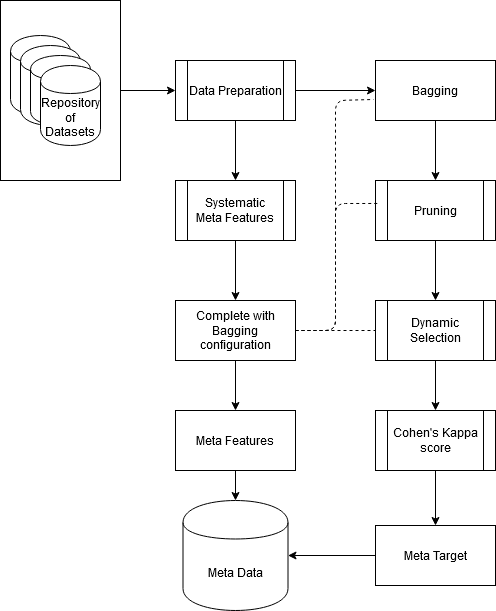

The diagram above was exported from draw.io. Its source (the exported page's mxGraphModel, read from the mxfile embedded in the PNG):
<mxGraphModel dx="1422" dy="769" grid="1" gridSize="10" guides="1" tooltips="1" connect="1" arrows="1" fold="1" page="1" pageScale="1" pageWidth="827" pageHeight="1169" math="0" shadow="0">
  <root>
    <mxCell id="WIyWlLk6GJQsqaUBKTNV-0" />
    <mxCell id="WIyWlLk6GJQsqaUBKTNV-1" parent="WIyWlLk6GJQsqaUBKTNV-0" />
    <mxCell id="G1ngogiAQNm-r70jPcO5-39" style="edgeStyle=orthogonalEdgeStyle;rounded=0;orthogonalLoop=1;jettySize=auto;html=1;" parent="WIyWlLk6GJQsqaUBKTNV-1" source="G1ngogiAQNm-r70jPcO5-28" edge="1">
      <mxGeometry relative="1" as="geometry">
        <mxPoint x="220" y="260" as="targetPoint" />
      </mxGeometry>
    </mxCell>
    <mxCell id="G1ngogiAQNm-r70jPcO5-28" value="" style="rounded=0;whiteSpace=wrap;html=1;" parent="WIyWlLk6GJQsqaUBKTNV-1" vertex="1">
      <mxGeometry x="45" y="170" width="120" height="180" as="geometry" />
    </mxCell>
    <mxCell id="G1ngogiAQNm-r70jPcO5-48" style="edgeStyle=orthogonalEdgeStyle;rounded=0;orthogonalLoop=1;jettySize=auto;html=1;" parent="WIyWlLk6GJQsqaUBKTNV-1" target="G1ngogiAQNm-r70jPcO5-32" edge="1">
      <mxGeometry relative="1" as="geometry">
        <mxPoint x="280" y="290" as="sourcePoint" />
      </mxGeometry>
    </mxCell>
    <mxCell id="R-uMGuZMKRw1Fdsg3GQ--9" style="edgeStyle=orthogonalEdgeStyle;rounded=0;orthogonalLoop=1;jettySize=auto;html=1;entryX=0.5;entryY=0;entryDx=0;entryDy=0;" edge="1" parent="WIyWlLk6GJQsqaUBKTNV-1" source="G1ngogiAQNm-r70jPcO5-7" target="G1ngogiAQNm-r70jPcO5-21">
      <mxGeometry relative="1" as="geometry" />
    </mxCell>
    <mxCell id="G1ngogiAQNm-r70jPcO5-7" value="Bagging" style="rounded=0;whiteSpace=wrap;html=1;" parent="WIyWlLk6GJQsqaUBKTNV-1" vertex="1">
      <mxGeometry x="420" y="230" width="120" height="60" as="geometry" />
    </mxCell>
    <mxCell id="R-uMGuZMKRw1Fdsg3GQ--8" style="edgeStyle=orthogonalEdgeStyle;rounded=0;orthogonalLoop=1;jettySize=auto;html=1;" edge="1" parent="WIyWlLk6GJQsqaUBKTNV-1" source="G1ngogiAQNm-r70jPcO5-21" target="G1ngogiAQNm-r70jPcO5-22">
      <mxGeometry relative="1" as="geometry" />
    </mxCell>
    <mxCell id="G1ngogiAQNm-r70jPcO5-21" value="Pruning" style="shape=process;whiteSpace=wrap;html=1;backgroundOutline=1;" parent="WIyWlLk6GJQsqaUBKTNV-1" vertex="1">
      <mxGeometry x="420" y="350" width="120" height="60" as="geometry" />
    </mxCell>
    <mxCell id="G1ngogiAQNm-r70jPcO5-50" style="edgeStyle=orthogonalEdgeStyle;rounded=0;orthogonalLoop=1;jettySize=auto;html=1;entryX=0.5;entryY=0;entryDx=0;entryDy=0;" parent="WIyWlLk6GJQsqaUBKTNV-1" source="G1ngogiAQNm-r70jPcO5-22" target="G1ngogiAQNm-r70jPcO5-31" edge="1">
      <mxGeometry relative="1" as="geometry" />
    </mxCell>
    <mxCell id="G1ngogiAQNm-r70jPcO5-22" value="Dynamic Selection" style="shape=process;whiteSpace=wrap;html=1;backgroundOutline=1;" parent="WIyWlLk6GJQsqaUBKTNV-1" vertex="1">
      <mxGeometry x="420" y="470" width="120" height="60" as="geometry" />
    </mxCell>
    <mxCell id="G1ngogiAQNm-r70jPcO5-47" style="edgeStyle=orthogonalEdgeStyle;rounded=0;orthogonalLoop=1;jettySize=auto;html=1;entryX=1;entryY=0.5;entryDx=0;entryDy=0;" parent="WIyWlLk6GJQsqaUBKTNV-1" source="G1ngogiAQNm-r70jPcO5-23" target="G1ngogiAQNm-r70jPcO5-33" edge="1">
      <mxGeometry relative="1" as="geometry" />
    </mxCell>
    <mxCell id="G1ngogiAQNm-r70jPcO5-23" value="Meta Target" style="rounded=0;whiteSpace=wrap;html=1;" parent="WIyWlLk6GJQsqaUBKTNV-1" vertex="1">
      <mxGeometry x="420" y="695" width="120" height="60" as="geometry" />
    </mxCell>
    <mxCell id="G1ngogiAQNm-r70jPcO5-49" style="edgeStyle=orthogonalEdgeStyle;rounded=0;orthogonalLoop=1;jettySize=auto;html=1;entryX=0.5;entryY=0;entryDx=0;entryDy=0;" parent="WIyWlLk6GJQsqaUBKTNV-1" source="G1ngogiAQNm-r70jPcO5-31" target="G1ngogiAQNm-r70jPcO5-23" edge="1">
      <mxGeometry relative="1" as="geometry" />
    </mxCell>
    <mxCell id="G1ngogiAQNm-r70jPcO5-31" value="Cohen's Kappa score" style="shape=process;whiteSpace=wrap;html=1;backgroundOutline=1;" parent="WIyWlLk6GJQsqaUBKTNV-1" vertex="1">
      <mxGeometry x="420" y="580" width="120" height="60" as="geometry" />
    </mxCell>
    <mxCell id="R-uMGuZMKRw1Fdsg3GQ--4" style="edgeStyle=orthogonalEdgeStyle;rounded=0;orthogonalLoop=1;jettySize=auto;html=1;entryX=0.5;entryY=0;entryDx=0;entryDy=0;" edge="1" parent="WIyWlLk6GJQsqaUBKTNV-1" source="G1ngogiAQNm-r70jPcO5-32" target="R-uMGuZMKRw1Fdsg3GQ--2">
      <mxGeometry relative="1" as="geometry" />
    </mxCell>
    <mxCell id="G1ngogiAQNm-r70jPcO5-32" value="&lt;div&gt;Systematic &lt;br&gt;&lt;/div&gt;&lt;div&gt;Meta Features&lt;/div&gt;" style="shape=process;whiteSpace=wrap;html=1;backgroundOutline=1;" parent="WIyWlLk6GJQsqaUBKTNV-1" vertex="1">
      <mxGeometry x="220" y="350" width="120" height="60" as="geometry" />
    </mxCell>
    <mxCell id="G1ngogiAQNm-r70jPcO5-33" value="Meta Data" style="shape=cylinder;whiteSpace=wrap;html=1;boundedLbl=1;backgroundOutline=1;" parent="WIyWlLk6GJQsqaUBKTNV-1" vertex="1">
      <mxGeometry x="227.5" y="670" width="105" height="110" as="geometry" />
    </mxCell>
    <mxCell id="G1ngogiAQNm-r70jPcO5-42" value="" style="shape=cylinder;whiteSpace=wrap;html=1;boundedLbl=1;backgroundOutline=1;" parent="WIyWlLk6GJQsqaUBKTNV-1" vertex="1">
      <mxGeometry x="55" y="205" width="60" height="80" as="geometry" />
    </mxCell>
    <mxCell id="G1ngogiAQNm-r70jPcO5-43" value="" style="shape=cylinder;whiteSpace=wrap;html=1;boundedLbl=1;backgroundOutline=1;" parent="WIyWlLk6GJQsqaUBKTNV-1" vertex="1">
      <mxGeometry x="65" y="215" width="60" height="80" as="geometry" />
    </mxCell>
    <mxCell id="G1ngogiAQNm-r70jPcO5-44" value="" style="shape=cylinder;whiteSpace=wrap;html=1;boundedLbl=1;backgroundOutline=1;" parent="WIyWlLk6GJQsqaUBKTNV-1" vertex="1">
      <mxGeometry x="75" y="225" width="60" height="70" as="geometry" />
    </mxCell>
    <mxCell id="G1ngogiAQNm-r70jPcO5-40" value="Repository of Datasets" style="shape=cylinder;whiteSpace=wrap;html=1;boundedLbl=1;backgroundOutline=1;" parent="WIyWlLk6GJQsqaUBKTNV-1" vertex="1">
      <mxGeometry x="85" y="235" width="60" height="80" as="geometry" />
    </mxCell>
    <mxCell id="R-uMGuZMKRw1Fdsg3GQ--10" style="edgeStyle=orthogonalEdgeStyle;rounded=0;orthogonalLoop=1;jettySize=auto;html=1;entryX=0;entryY=0.5;entryDx=0;entryDy=0;" edge="1" parent="WIyWlLk6GJQsqaUBKTNV-1" source="R-uMGuZMKRw1Fdsg3GQ--0" target="G1ngogiAQNm-r70jPcO5-7">
      <mxGeometry relative="1" as="geometry" />
    </mxCell>
    <mxCell id="R-uMGuZMKRw1Fdsg3GQ--0" value="Data Preparation" style="shape=process;whiteSpace=wrap;html=1;backgroundOutline=1;" vertex="1" parent="WIyWlLk6GJQsqaUBKTNV-1">
      <mxGeometry x="220" y="230" width="120" height="60" as="geometry" />
    </mxCell>
    <mxCell id="R-uMGuZMKRw1Fdsg3GQ--6" style="edgeStyle=orthogonalEdgeStyle;rounded=0;orthogonalLoop=1;jettySize=auto;html=1;entryX=0.5;entryY=0;entryDx=0;entryDy=0;" edge="1" parent="WIyWlLk6GJQsqaUBKTNV-1" source="R-uMGuZMKRw1Fdsg3GQ--1" target="G1ngogiAQNm-r70jPcO5-33">
      <mxGeometry relative="1" as="geometry" />
    </mxCell>
    <mxCell id="R-uMGuZMKRw1Fdsg3GQ--1" value="Meta Features" style="rounded=0;whiteSpace=wrap;html=1;" vertex="1" parent="WIyWlLk6GJQsqaUBKTNV-1">
      <mxGeometry x="220" y="580" width="120" height="60" as="geometry" />
    </mxCell>
    <mxCell id="R-uMGuZMKRw1Fdsg3GQ--5" style="edgeStyle=orthogonalEdgeStyle;rounded=0;orthogonalLoop=1;jettySize=auto;html=1;" edge="1" parent="WIyWlLk6GJQsqaUBKTNV-1" source="R-uMGuZMKRw1Fdsg3GQ--2" target="R-uMGuZMKRw1Fdsg3GQ--1">
      <mxGeometry relative="1" as="geometry" />
    </mxCell>
    <mxCell id="R-uMGuZMKRw1Fdsg3GQ--2" value="Complete with Bagging configuration" style="rounded=0;whiteSpace=wrap;html=1;" vertex="1" parent="WIyWlLk6GJQsqaUBKTNV-1">
      <mxGeometry x="220" y="470" width="120" height="60" as="geometry" />
    </mxCell>
    <mxCell id="R-uMGuZMKRw1Fdsg3GQ--11" value="" style="endArrow=none;dashed=1;html=1;exitX=1;exitY=0.5;exitDx=0;exitDy=0;entryX=-0.017;entryY=0.65;entryDx=0;entryDy=0;entryPerimeter=0;" edge="1" parent="WIyWlLk6GJQsqaUBKTNV-1" source="R-uMGuZMKRw1Fdsg3GQ--2" target="G1ngogiAQNm-r70jPcO5-7">
      <mxGeometry width="50" height="50" relative="1" as="geometry">
        <mxPoint x="390" y="510" as="sourcePoint" />
        <mxPoint x="440" y="460" as="targetPoint" />
        <Array as="points">
          <mxPoint x="380" y="500" />
          <mxPoint x="380" y="270" />
        </Array>
      </mxGeometry>
    </mxCell>
    <mxCell id="R-uMGuZMKRw1Fdsg3GQ--12" value="" style="endArrow=none;dashed=1;html=1;entryX=0.017;entryY=0.383;entryDx=0;entryDy=0;entryPerimeter=0;exitX=1;exitY=0.5;exitDx=0;exitDy=0;" edge="1" parent="WIyWlLk6GJQsqaUBKTNV-1" source="R-uMGuZMKRw1Fdsg3GQ--2" target="G1ngogiAQNm-r70jPcO5-21">
      <mxGeometry width="50" height="50" relative="1" as="geometry">
        <mxPoint x="350" y="500" as="sourcePoint" />
        <mxPoint x="440" y="460" as="targetPoint" />
        <Array as="points">
          <mxPoint x="380" y="500" />
          <mxPoint x="380" y="373" />
        </Array>
      </mxGeometry>
    </mxCell>
    <mxCell id="R-uMGuZMKRw1Fdsg3GQ--13" value="" style="endArrow=none;dashed=1;html=1;entryX=0;entryY=0.5;entryDx=0;entryDy=0;" edge="1" parent="WIyWlLk6GJQsqaUBKTNV-1" target="G1ngogiAQNm-r70jPcO5-22">
      <mxGeometry width="50" height="50" relative="1" as="geometry">
        <mxPoint x="340" y="500" as="sourcePoint" />
        <mxPoint x="390" y="450" as="targetPoint" />
      </mxGeometry>
    </mxCell>
  </root>
</mxGraphModel>